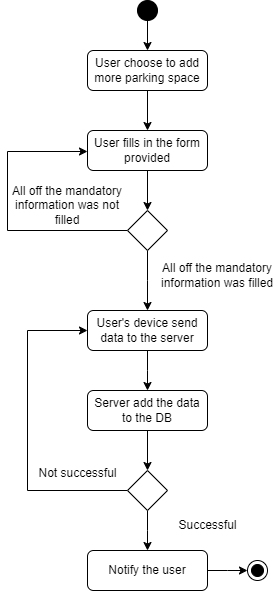

The diagram above was exported from draw.io. Its source (the exported page's mxGraphModel, read from the mxfile embedded in the PNG):
<mxGraphModel dx="1088" dy="632" grid="1" gridSize="10" guides="1" tooltips="1" connect="1" arrows="1" fold="1" page="1" pageScale="1" pageWidth="850" pageHeight="1100" math="0" shadow="0">
  <root>
    <mxCell id="0" />
    <mxCell id="1" parent="0" />
    <mxCell id="YFr3TERQ7mqaPpaw1jr--70" style="edgeStyle=orthogonalEdgeStyle;rounded=0;orthogonalLoop=1;jettySize=auto;html=1;entryX=0.5;entryY=0;entryDx=0;entryDy=0;" edge="1" parent="1" source="YFr3TERQ7mqaPpaw1jr--67" target="YFr3TERQ7mqaPpaw1jr--69">
      <mxGeometry relative="1" as="geometry" />
    </mxCell>
    <mxCell id="YFr3TERQ7mqaPpaw1jr--67" value="" style="ellipse;fillColor=strokeColor;html=1;" vertex="1" parent="1">
      <mxGeometry x="370" y="90" width="20" height="20" as="geometry" />
    </mxCell>
    <mxCell id="YFr3TERQ7mqaPpaw1jr--73" style="edgeStyle=orthogonalEdgeStyle;rounded=0;orthogonalLoop=1;jettySize=auto;html=1;entryX=0.5;entryY=0;entryDx=0;entryDy=0;" edge="1" parent="1" source="YFr3TERQ7mqaPpaw1jr--69" target="YFr3TERQ7mqaPpaw1jr--72">
      <mxGeometry relative="1" as="geometry" />
    </mxCell>
    <mxCell id="YFr3TERQ7mqaPpaw1jr--69" value="User choose to add more parking space" style="rounded=1;whiteSpace=wrap;html=1;" vertex="1" parent="1">
      <mxGeometry x="320" y="140" width="120" height="40" as="geometry" />
    </mxCell>
    <mxCell id="YFr3TERQ7mqaPpaw1jr--76" style="edgeStyle=orthogonalEdgeStyle;rounded=0;orthogonalLoop=1;jettySize=auto;html=1;entryX=0.5;entryY=0;entryDx=0;entryDy=0;" edge="1" parent="1" source="YFr3TERQ7mqaPpaw1jr--72" target="YFr3TERQ7mqaPpaw1jr--74">
      <mxGeometry relative="1" as="geometry" />
    </mxCell>
    <mxCell id="YFr3TERQ7mqaPpaw1jr--72" value="User fills in the form provided" style="rounded=1;whiteSpace=wrap;html=1;" vertex="1" parent="1">
      <mxGeometry x="320" y="220" width="120" height="40" as="geometry" />
    </mxCell>
    <mxCell id="YFr3TERQ7mqaPpaw1jr--80" style="edgeStyle=orthogonalEdgeStyle;rounded=0;orthogonalLoop=1;jettySize=auto;html=1;entryX=0;entryY=0.5;entryDx=0;entryDy=0;exitX=0;exitY=0.5;exitDx=0;exitDy=0;" edge="1" parent="1" source="YFr3TERQ7mqaPpaw1jr--74" target="YFr3TERQ7mqaPpaw1jr--72">
      <mxGeometry relative="1" as="geometry">
        <mxPoint x="362.5" y="302.4999999999999" as="sourcePoint" />
        <mxPoint x="320" y="220.0000000000001" as="targetPoint" />
        <Array as="points">
          <mxPoint x="240" y="320" />
          <mxPoint x="240" y="241" />
          <mxPoint x="320" y="241" />
        </Array>
      </mxGeometry>
    </mxCell>
    <mxCell id="YFr3TERQ7mqaPpaw1jr--82" style="edgeStyle=orthogonalEdgeStyle;rounded=0;orthogonalLoop=1;jettySize=auto;html=1;" edge="1" parent="1" source="YFr3TERQ7mqaPpaw1jr--74">
      <mxGeometry relative="1" as="geometry">
        <mxPoint x="380" y="400" as="targetPoint" />
      </mxGeometry>
    </mxCell>
    <mxCell id="YFr3TERQ7mqaPpaw1jr--74" value="" style="rhombus;whiteSpace=wrap;html=1;" vertex="1" parent="1">
      <mxGeometry x="360" y="300" width="40" height="40" as="geometry" />
    </mxCell>
    <mxCell id="YFr3TERQ7mqaPpaw1jr--78" value="All off the mandatory information was not filled" style="text;html=1;strokeColor=none;fillColor=none;align=center;verticalAlign=middle;whiteSpace=wrap;rounded=0;" vertex="1" parent="1">
      <mxGeometry x="240" y="280" width="120" height="30" as="geometry" />
    </mxCell>
    <mxCell id="YFr3TERQ7mqaPpaw1jr--83" value="All off the mandatory information was filled" style="text;html=1;strokeColor=none;fillColor=none;align=center;verticalAlign=middle;whiteSpace=wrap;rounded=0;" vertex="1" parent="1">
      <mxGeometry x="390" y="350" width="120" height="30" as="geometry" />
    </mxCell>
    <mxCell id="YFr3TERQ7mqaPpaw1jr--86" style="edgeStyle=orthogonalEdgeStyle;rounded=0;orthogonalLoop=1;jettySize=auto;html=1;" edge="1" parent="1" source="YFr3TERQ7mqaPpaw1jr--85">
      <mxGeometry relative="1" as="geometry">
        <mxPoint x="380" y="480" as="targetPoint" />
      </mxGeometry>
    </mxCell>
    <mxCell id="YFr3TERQ7mqaPpaw1jr--85" value="User's device send data to the server" style="rounded=1;whiteSpace=wrap;html=1;" vertex="1" parent="1">
      <mxGeometry x="320" y="400" width="120" height="40" as="geometry" />
    </mxCell>
    <mxCell id="YFr3TERQ7mqaPpaw1jr--89" style="edgeStyle=orthogonalEdgeStyle;rounded=0;orthogonalLoop=1;jettySize=auto;html=1;entryX=0.5;entryY=0;entryDx=0;entryDy=0;" edge="1" parent="1" source="YFr3TERQ7mqaPpaw1jr--87" target="YFr3TERQ7mqaPpaw1jr--88">
      <mxGeometry relative="1" as="geometry" />
    </mxCell>
    <mxCell id="YFr3TERQ7mqaPpaw1jr--87" value="Server add the data to the DB" style="rounded=1;whiteSpace=wrap;html=1;" vertex="1" parent="1">
      <mxGeometry x="320" y="480" width="120" height="40" as="geometry" />
    </mxCell>
    <mxCell id="YFr3TERQ7mqaPpaw1jr--90" style="edgeStyle=orthogonalEdgeStyle;rounded=0;orthogonalLoop=1;jettySize=auto;html=1;entryX=0;entryY=0.5;entryDx=0;entryDy=0;" edge="1" parent="1" source="YFr3TERQ7mqaPpaw1jr--88" target="YFr3TERQ7mqaPpaw1jr--85">
      <mxGeometry relative="1" as="geometry">
        <Array as="points">
          <mxPoint x="260" y="580" />
          <mxPoint x="260" y="420" />
        </Array>
      </mxGeometry>
    </mxCell>
    <mxCell id="YFr3TERQ7mqaPpaw1jr--92" style="edgeStyle=orthogonalEdgeStyle;rounded=0;orthogonalLoop=1;jettySize=auto;html=1;" edge="1" parent="1" source="YFr3TERQ7mqaPpaw1jr--88">
      <mxGeometry relative="1" as="geometry">
        <mxPoint x="380" y="640" as="targetPoint" />
      </mxGeometry>
    </mxCell>
    <mxCell id="YFr3TERQ7mqaPpaw1jr--88" value="" style="rhombus;whiteSpace=wrap;html=1;" vertex="1" parent="1">
      <mxGeometry x="360" y="560" width="40" height="40" as="geometry" />
    </mxCell>
    <mxCell id="YFr3TERQ7mqaPpaw1jr--91" value="Not successful" style="text;html=1;align=center;verticalAlign=middle;resizable=0;points=[];autosize=1;strokeColor=none;fillColor=none;" vertex="1" parent="1">
      <mxGeometry x="260" y="548" width="100" height="30" as="geometry" />
    </mxCell>
    <mxCell id="YFr3TERQ7mqaPpaw1jr--93" value="Successful" style="text;html=1;align=center;verticalAlign=middle;resizable=0;points=[];autosize=1;strokeColor=none;fillColor=none;" vertex="1" parent="1">
      <mxGeometry x="400" y="600" width="80" height="30" as="geometry" />
    </mxCell>
    <mxCell id="YFr3TERQ7mqaPpaw1jr--96" style="edgeStyle=orthogonalEdgeStyle;rounded=0;orthogonalLoop=1;jettySize=auto;html=1;" edge="1" parent="1" source="YFr3TERQ7mqaPpaw1jr--94">
      <mxGeometry relative="1" as="geometry">
        <mxPoint x="480" y="660" as="targetPoint" />
      </mxGeometry>
    </mxCell>
    <mxCell id="YFr3TERQ7mqaPpaw1jr--94" value="Notify the user" style="rounded=1;whiteSpace=wrap;html=1;" vertex="1" parent="1">
      <mxGeometry x="320" y="640" width="120" height="40" as="geometry" />
    </mxCell>
    <mxCell id="YFr3TERQ7mqaPpaw1jr--97" value="" style="ellipse;html=1;shape=endState;fillColor=strokeColor;" vertex="1" parent="1">
      <mxGeometry x="480" y="650" width="20" height="20" as="geometry" />
    </mxCell>
  </root>
</mxGraphModel>